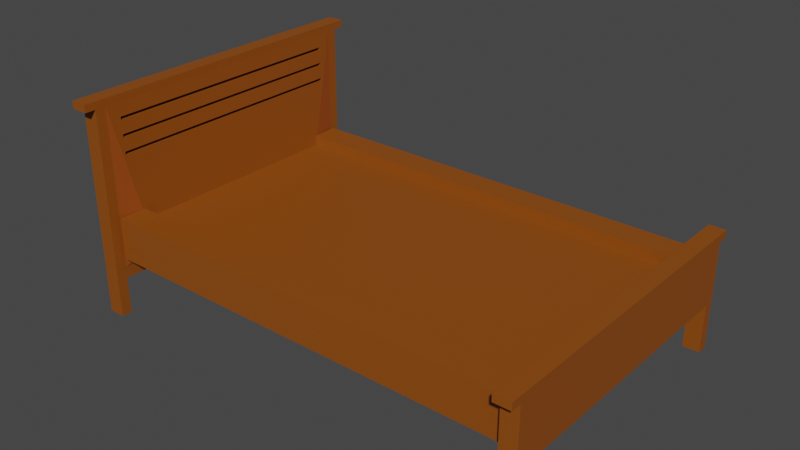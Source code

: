 # Source: Cama.blend  (saved by Blender 3.1.7; exported with 4.5.12 LTS)
import bpy
from mathutils import Matrix  # noqa: F401  (used for matrix-valued properties, if any)

bpy.ops.wm.read_factory_settings(use_empty=True)
scene = bpy.context.scene
scene.name = 'Scene'

# ---- collections
col_collection = bpy.data.collections.new('Collection'); scene.collection.children.link(col_collection)

# ---- materials (node trees are filled in below, after node groups)
mat_materiais = bpy.data.materials.new('Materiais')
mat_materiais.use_transparent_shadow = False
mat_materiais_001 = bpy.data.materials.new('Materiais.001')
mat_materiais_001.use_transparent_shadow = False

# ---- material node trees
mat_materiais.use_nodes = True; mat_materiais.node_tree.nodes.clear()
_N = mat_materiais.node_tree.nodes; _L = mat_materiais.node_tree.links
n0 = _N.new('ShaderNodeBsdfPrincipled'); n0.name = 'Principled BSDF'; n0.location = (10, 300)
n0.distribution = 'GGX'
n0.subsurface_method = 'RANDOM_WALK_SKIN'
n0.inputs[0].default_value = (0.2738, 0.07014, 0.003592, 1.0)
n0.inputs[3].default_value = 1.45
n0.inputs[27].default_value = (0.0, 0.0, 0.0, 1.0)
n0.inputs[28].default_value = 1.0
n1 = _N.new('ShaderNodeOutputMaterial'); n1.name = 'Material Output'; n1.location = (300, 300)
_L.new(n0.outputs[0], n1.inputs[0])
n1.is_active_output = True
mat_materiais_001.use_nodes = True; mat_materiais_001.node_tree.nodes.clear()
_N = mat_materiais_001.node_tree.nodes; _L = mat_materiais_001.node_tree.links
n0 = _N.new('ShaderNodeBsdfPrincipled'); n0.name = 'Principled BSDF'; n0.location = (10, 300)
n0.distribution = 'GGX'
n0.subsurface_method = 'RANDOM_WALK_SKIN'
n0.inputs[0].default_value = (0.3185, 0.06657, 0.006315, 1.0)
n0.inputs[3].default_value = 1.45
n0.inputs[27].default_value = (0.0, 0.0, 0.0, 1.0)
n0.inputs[28].default_value = 1.0
n1 = _N.new('ShaderNodeOutputMaterial'); n1.name = 'Material Output'; n1.location = (300, 300)
_L.new(n0.outputs[0], n1.inputs[0])
n1.is_active_output = True

# ---- world
world_world = bpy.data.worlds.new('World'); scene.world = world_world
world_world.use_nodes = True; world_world.node_tree.nodes.clear()
_N = world_world.node_tree.nodes; _L = world_world.node_tree.links
n0 = _N.new('ShaderNodeOutputWorld'); n0.name = 'World Output'; n0.location = (300, 300)
n1 = _N.new('ShaderNodeBackground'); n1.name = 'Background'; n1.location = (10, 300)
n1.inputs[0].default_value = (0.05088, 0.05088, 0.05088, 1.0)
_L.new(n1.outputs[0], n0.inputs[0])
n0.is_active_output = True
world_world.color = (0.05088, 0.05088, 0.05088)
world_world.use_sun_shadow = False
world_world.sun_shadow_jitter_overblur = 0.0

# ---- meshes
me_cubo_001 = bpy.data.meshes.new('Cubo.001')
me_cubo_001.from_pydata([(-1.0, -1.0, -1.0), (-1.0, -1.0, -0.2826), (-1.0, 1.0, -1.0), (-1.0, 1.0, -0.2826), (-1.015, 1.235, -1.235), (-1.015, -1.235, -1.235), (-1.015, -1.235, 2.462), (-1.015, 1.235, 2.462), (-1.094, 1.235, -1.235), (-1.094, -1.235, -1.235), (-1.094, -1.235, 2.462), (-1.094, 1.235, 2.462), (-1.015, -1.235, 2.635), (-1.015, 1.235, 2.635), (-1.094, -1.235, 2.635), (-1.094, 1.235, 2.635), (-1.094, -1.418, 2.462), (-1.015, -1.418, 2.462), (-1.015, -1.418, 2.635), (-1.094, -1.418, 2.635), (-1.015, 1.418, 2.462), (-1.094, 1.418, 2.462), (-1.094, 1.418, 2.635), (-1.015, 1.418, 2.635), (-1.015, -1.326, 2.462), (-1.094, -1.326, 2.462), (-1.015, -1.326, 2.635), (-1.094, -1.326, 2.635), (-1.094, 1.326, 2.462), (-1.015, 1.326, 2.462), (-1.094, 1.326, 2.635), (-1.015, 1.326, 2.635), (-1.094, 1.235, -2.366), (-1.015, 1.235, -2.366), (-1.015, -1.235, -2.366), (-1.094, -1.235, -2.366), (-1.094, -1.326, -2.366), (-1.015, 1.326, -2.366), (-1.015, -1.326, -2.366), (-1.094, 1.326, -2.366), (0.0, 1.0, -1.0), (0.0, 1.0, -0.2826), (0.0, -1.0, -1.0), (0.0, -1.0, -0.2826), (1.0, -1.0, -1.0), (1.0, -1.0, -0.2826), (1.0, 1.0, -1.0), (1.0, 1.0, -0.2826), (1.015, 1.235, -1.235), (1.015, -1.235, -1.235), (1.015, -1.235, 0.1347), (1.015, 1.235, 0.1347), (1.094, 1.235, -1.235), (1.094, -1.235, -1.235), (1.094, -1.235, 0.1347), (1.094, 1.235, 0.1347), (1.015, -1.235, 0.3072), (1.015, 1.235, 0.3072), (1.094, -1.235, 0.3072), (1.094, 1.235, 0.3072), (1.094, -1.418, 0.1347), (1.015, -1.418, 0.1347), (1.015, -1.418, 0.3072), (1.094, -1.418, 0.3072), (1.015, 1.418, 0.1347), (1.094, 1.418, 0.1347), (1.094, 1.418, 0.3072), (1.015, 1.418, 0.3072), (1.015, -1.326, 0.1347), (1.094, -1.326, 0.1347), (1.015, -1.326, 0.3072), (1.094, -1.326, 0.3072), (1.094, 1.326, 0.1347), (1.015, 1.326, 0.1347), (1.094, 1.326, 0.3072), (1.015, 1.326, 0.3072), (1.094, 1.235, -2.366), (1.015, 1.235, -2.366), (1.015, -1.235, -2.366), (1.094, -1.235, -2.366), (1.094, -1.326, -2.366), (1.015, 1.326, -2.366), (1.015, -1.326, -2.366), (1.094, 1.326, -2.366), (0.0, -1.243, -1.0), (0.0, -1.243, -0.2826), (-1.0, -1.243, -0.2826), (-1.0, -1.243, -1.0), (-1.0, 1.243, -1.0), (-1.0, 1.243, -0.2826), (0.0, 1.243, -0.2826), (0.0, 1.243, -1.0), (0.0, -1.243, -1.0), (1.0, -1.243, -1.0), (1.0, -1.243, -0.2826), (0.0, -1.243, -0.2826), (1.0, 1.243, -1.0), (0.0, 1.243, -1.0), (0.0, 1.243, -0.2826), (1.0, 1.243, -0.2826), (-1.0, -1.0, -0.03388), (-1.0, -1.243, -0.03388), (0.0, -1.243, -0.03388), (0.0, -1.0, -0.03388), (0.0, 1.0, -0.03388), (0.0, 1.243, -0.03388), (-1.0, 1.243, -0.03388), (-1.0, 1.0, -0.03388), (0.0, -1.0, -0.03388), (0.0, -1.243, -0.03388), (1.0, -1.243, -0.03388), (1.0, -1.0, -0.03388), (1.0, 1.0, -0.03388), (1.0, 1.243, -0.03388), (0.0, 1.243, -0.03388), (0.0, 1.0, -0.03388), (-0.9029, 1.0, -1.0), (-0.9029, -1.0, -0.2826), (-0.9029, 1.0, -0.2826), (-0.9029, -1.0, -1.0), (-0.9029, -1.243, -0.2826), (-0.9029, -1.243, -1.0), (-0.9029, 1.243, -0.2826), (-0.9029, 1.243, -1.0), (-0.9029, -1.243, -0.03388), (-0.9029, -1.0, -0.03388), (-0.9029, 1.243, -0.03388), (-0.9029, 1.0, -0.03388), (-1.013, 1.115, 2.146), (-1.094, 1.115, 2.146), (-1.094, -1.112, 2.146), (-1.013, -1.112, 2.146), (-1.009, 1.115, 1.374), (-1.094, 1.115, 1.374), (-1.013, 1.115, 2.069), (-1.094, 1.115, 2.069), (-1.094, -1.112, 1.683), (-1.011, -1.112, 1.683), (-1.009, 1.115, 1.296), (-1.094, 1.115, 1.296), (-1.011, 1.115, 1.683), (-1.094, 1.115, 1.683), (-1.011, 1.115, 1.76), (-1.094, 1.115, 1.76), (-1.094, -1.112, 2.069), (-1.013, -1.112, 2.069), (-1.094, -1.112, 1.296), (-1.009, -1.112, 1.296), (-1.011, 1.115, 1.721), (-1.094, -1.112, 1.374), (-1.009, -1.112, 1.374), (-1.094, -1.112, 1.76), (-1.011, -1.112, 1.76), (-1.0, 1.0, -1.117), (-1.0, 0.7925, -1.325), (-1.0, -0.7925, -1.325), (-1.0, -1.0, -1.117), (-0.9029, 1.0, -1.117), (-0.9029, 0.7925, -1.325), (-0.9029, -1.0, -1.117), (-0.9029, -0.7925, -1.325), (0.0, -0.7925, -1.325), (0.0, -1.0, -1.117), (0.0, 0.7925, -1.325), (0.0, 1.0, -1.117), (1.0, 0.7925, -1.325), (1.0, 1.0, -1.117), (1.0, -1.0, -1.117), (1.0, -0.7925, -1.325), (-1.015, 1.235, -1.506), (-1.015, -1.235, -1.506), (-1.094, 1.235, -1.506), (-1.094, -1.235, -1.506)], [], [(1, 3, 7, 132, 138, 147, 6), (118, 3, 1, 117), (7, 4, 8, 11), (2, 0, 5, 4), (3, 2, 4, 7), (0, 1, 6, 5), (9, 10, 149, 146, 139, 11, 8), (5, 6, 10, 9), (14, 27, 26, 12), (8, 4, 169, 171), (12, 13, 15, 14), (11, 10, 14, 15), (6, 7, 13, 12), (10, 25, 27, 14), (16, 17, 18, 19), (24, 17, 16, 25), (26, 18, 17, 24), (27, 19, 18, 26), (25, 16, 19, 27), (20, 21, 22, 23), (28, 21, 20, 29), (30, 22, 21, 28), (31, 23, 22, 30), (29, 20, 23, 31), (12, 26, 24, 6), (29, 7, 33, 37), (7, 29, 31, 13), (13, 31, 30, 15), (15, 30, 28, 11), (11, 28, 39, 32), (34, 38, 36, 35), (32, 39, 37, 33), (7, 11, 32, 33), (28, 29, 37, 39), (6, 24, 38, 34), (25, 10, 35, 36), (24, 25, 36, 38), (10, 6, 34, 35), (42, 119, 159, 162), (45, 50, 51, 47), (41, 43, 45, 47), (51, 55, 52, 48), (46, 48, 49, 44), (47, 51, 48, 46), (44, 49, 50, 45), (53, 52, 55, 54), (49, 53, 54, 50), (58, 56, 70, 71), (48, 52, 53, 49), (56, 58, 59, 57), (55, 59, 58, 54), (50, 56, 57, 51), (54, 58, 71, 69), (60, 63, 62, 61), (68, 69, 60, 61), (70, 68, 61, 62), (71, 70, 62, 63), (69, 71, 63, 60), (64, 67, 66, 65), (72, 73, 64, 65), (74, 72, 65, 66), (75, 74, 66, 67), (73, 75, 67, 64), (56, 50, 68, 70), (73, 81, 77, 51), (51, 57, 75, 73), (57, 59, 74, 75), (59, 55, 72, 74), (55, 76, 83, 72), (78, 79, 80, 82), (76, 77, 81, 83), (51, 77, 76, 55), (72, 83, 81, 73), (50, 78, 82, 68), (69, 80, 79, 54), (68, 82, 80, 69), (54, 79, 78, 50), (121, 120, 86, 87), (43, 85, 84, 42), (0, 87, 86, 1), (119, 121, 87, 0), (123, 122, 90, 91), (3, 89, 88, 2), (40, 91, 90, 41), (116, 123, 91, 40), (92, 93, 94, 95), (44, 93, 92, 42), (45, 94, 93, 44), (42, 92, 95, 43), (96, 97, 98, 99), (40, 97, 96, 46), (41, 98, 97, 40), (46, 96, 99, 47), (125, 124, 102, 103), (86, 101, 100, 1), (120, 124, 101, 86), (43, 103, 102, 85), (117, 125, 103, 43), (127, 126, 106, 107), (90, 105, 104, 41), (122, 126, 105, 90), (3, 107, 106, 89), (118, 127, 107, 3), (108, 109, 110, 111), (95, 109, 108, 43), (94, 110, 109, 95), (45, 111, 110, 94), (43, 108, 111, 45), (112, 113, 114, 115), (99, 113, 112, 47), (98, 114, 113, 99), (41, 115, 114, 98), (47, 112, 115, 41), (41, 104, 127, 118), (89, 106, 126, 122), (104, 105, 126, 127), (1, 100, 125, 117), (85, 102, 124, 120), (100, 101, 124, 125), (2, 88, 123, 116), (88, 89, 122, 123), (42, 84, 121, 119), (84, 85, 120, 121), (165, 168, 161, 163), (41, 118, 117, 43), (150, 149, 133, 132), (141, 140, 148, 142, 143), (147, 146, 149, 150), (11, 135, 129, 130, 10), (130, 144, 135, 11, 141, 143, 151, 10), (151, 136, 141, 11, 139, 133, 149, 10), (136, 137, 140, 141), (131, 130, 129, 128), (137, 136, 151, 152), (145, 144, 130, 131), (152, 151, 143, 142), (6, 145, 131, 128, 134, 7), (134, 145, 6, 137, 152, 142, 148, 7), (140, 137, 6, 147, 150, 132, 7, 148), (144, 145, 134, 135), (135, 134, 128, 129), (139, 138, 132, 133), (146, 147, 138, 139), (116, 40, 164, 157), (40, 46, 166, 164), (2, 116, 157, 153), (119, 0, 156, 159), (44, 42, 162, 167), (158, 163, 161, 160), (46, 44, 167, 168, 165, 166), (154, 158, 160, 155), (158, 154, 153, 157), (160, 161, 162, 159), (164, 166, 165, 163), (167, 162, 161, 168), (163, 158, 157, 164), (155, 160, 159, 156), (0, 2, 153, 154, 155, 156), (169, 170, 172, 171), (9, 8, 171, 172), (5, 9, 172, 170), (4, 5, 170, 169)])
me_cubo_001.polygons.foreach_set('material_index', [0, 0, 0, 0, 1, 1, 0, 0, 0, 0, 0, 0, 0, 0, 0, 0, 0, 0, 0, 0, 0, 0, 0, 0, 0, 0, 0, 0, 0, 0, 0, 0, 0, 0, 0, 0, 0, 0, 0, 0, 0, 0, 0, 0, 0, 0, 0, 0, 0, 0, 0, 0, 0, 0, 0, 0, 0, 0, 0, 0, 0, 0, 0, 0, 0, 0, 0, 0, 0, 0, 0, 0, 0, 0, 0, 0, 0, 0, 0, 0, 0, 0, 0, 0, 0, 0, 0, 0, 0, 0, 0, 0, 0, 0, 0, 0, 0, 0, 0, 0, 0, 0, 0, 0, 0, 0, 0, 0, 0, 0, 0, 0, 0, 0, 0, 0, 0, 0, 0, 0, 0, 0, 0, 0, 0, 0, 0, 0, 0, 0, 0, 0, 0, 0, 0, 0, 0, 0, 0, 0, 0, 0, 0, 0, 0, 0, 0, 0, 0, 0, 0, 0, 0, 0, 0, 0, 0, 0, 0, 0, 0, 0])
_uv = me_cubo_001.uv_layers.new(name='Mapa UV')
_uv.uv.foreach_set('vector', [0.875, 0.75, 0.875, 0.5, 0.875, 0.5, 0.875, 0.503, 0.875, 0.5023, 0.875, 0.7475, 0.875, 0.75, 0.8629, 0.5, 0.875, 0.5, 0.875, 0.75, 0.8629, 0.75, 0.625, 0.25, 0.375, 0.25, 0.375, 0.25, 0.625, 0.25, 0.125, 0.5, 0.125, 0.75, 0.125, 0.75, 0.125, 0.5, 0.625, 0.25, 0.375, 0.25, 0.375, 0.25, 0.625, 0.25, 0.375, 1.0, 0.625, 1.0, 0.625, 1.0, 0.375, 1.0, 0.375, 0.0, 0.625, 0.0, 0.5514, 0.01242, 0.5462, 0.01242, 0.5462, 0.2378, 0.625, 0.25, 0.375, 0.25, 0.375, 1.0, 0.625, 1.0, 0.625, 1.0, 0.375, 1.0, 0.625, 1.0, 0.625, 1.0, 0.625, 1.0, 0.625, 1.0, 0.375, 0.25, 0.375, 0.25, 0.375, 0.25, 0.375, 0.25, 0.875, 0.75, 0.875, 0.5, 0.875, 0.5, 0.875, 0.75, 0.625, 0.25, 0.625, 0.0, 0.625, 0.0, 0.625, 0.25, 0.875, 0.75, 0.875, 0.5, 0.875, 0.5, 0.875, 0.75, 0.625, 1.0, 0.625, 1.0, 0.625, 1.0, 0.625, 1.0, 0.625, 1.0, 0.625, 1.0, 0.625, 1.0, 0.625, 1.0, 0.625, 1.0, 0.625, 1.0, 0.625, 1.0, 0.625, 1.0, 0.625, 1.0, 0.625, 1.0, 0.625, 1.0, 0.625, 1.0, 0.625, 1.0, 0.625, 1.0, 0.625, 1.0, 0.625, 1.0, 0.625, 1.0, 0.625, 1.0, 0.625, 1.0, 0.625, 1.0, 0.625, 0.25, 0.625, 0.25, 0.625, 0.25, 0.625, 0.25, 0.625, 0.25, 0.625, 0.25, 0.625, 0.25, 0.625, 0.25, 0.625, 0.25, 0.625, 0.25, 0.625, 0.25, 0.625, 0.25, 0.625, 0.25, 0.625, 0.25, 0.625, 0.25, 0.625, 0.25, 0.625, 0.25, 0.625, 0.25, 0.625, 0.25, 0.625, 0.25, 0.625, 1.0, 0.625, 1.0, 0.625, 1.0, 0.625, 1.0, 0.625, 0.25, 0.625, 0.25, 0.625, 0.25, 0.625, 0.25, 0.625, 0.25, 0.625, 0.25, 0.625, 0.25, 0.625, 0.25, 0.625, 0.25, 0.625, 0.25, 0.625, 0.25, 0.625, 0.25, 0.625, 0.25, 0.625, 0.25, 0.625, 0.25, 0.625, 0.25, 0.625, 0.25, 0.625, 0.25, 0.625, 0.25, 0.625, 0.25, 0.625, 1.0, 0.625, 1.0, 0.625, 1.0, 0.625, 1.0, 0.625, 0.25, 0.625, 0.25, 0.625, 0.25, 0.625, 0.25, 0.625, 0.25, 0.625, 0.25, 0.625, 0.25, 0.625, 0.25, 0.625, 0.25, 0.625, 0.25, 0.625, 0.25, 0.625, 0.25, 0.625, 1.0, 0.625, 1.0, 0.625, 1.0, 0.625, 1.0, 0.625, 1.0, 0.625, 1.0, 0.625, 1.0, 0.625, 1.0, 0.625, 1.0, 0.625, 1.0, 0.625, 1.0, 0.625, 1.0, 0.625, 1.0, 0.625, 1.0, 0.625, 1.0, 0.625, 1.0, 0.375, 0.875, 0.375, 0.9879, 0.375, 0.9879, 0.375, 0.875, 0.875, 0.75, 0.875, 0.75, 0.875, 0.5, 0.875, 0.5, 0.75, 0.5, 0.75, 0.75, 0.875, 0.75, 0.875, 0.5, 0.625, 0.25, 0.625, 0.25, 0.375, 0.25, 0.375, 0.25, 0.125, 0.5, 0.125, 0.5, 0.125, 0.75, 0.125, 0.75, 0.625, 0.25, 0.625, 0.25, 0.375, 0.25, 0.375, 0.25, 0.375, 1.0, 0.375, 1.0, 0.625, 1.0, 0.625, 1.0, 0.375, 0.0, 0.375, 0.25, 0.625, 0.25, 0.625, 0.0, 0.375, 1.0, 0.375, 1.0, 0.625, 1.0, 0.625, 1.0, 0.625, 1.0, 0.625, 1.0, 0.625, 1.0, 0.625, 1.0, 0.125, 0.5, 0.125, 0.5, 0.125, 0.75, 0.125, 0.75, 0.875, 0.75, 0.875, 0.75, 0.875, 0.5, 0.875, 0.5, 0.625, 0.25, 0.625, 0.25, 0.625, 0.0, 0.625, 0.0, 0.875, 0.75, 0.875, 0.75, 0.875, 0.5, 0.875, 0.5, 0.625, 1.0, 0.625, 1.0, 0.625, 1.0, 0.625, 1.0, 0.625, 1.0, 0.625, 1.0, 0.625, 1.0, 0.625, 1.0, 0.625, 1.0, 0.625, 1.0, 0.625, 1.0, 0.625, 1.0, 0.625, 1.0, 0.625, 1.0, 0.625, 1.0, 0.625, 1.0, 0.625, 1.0, 0.625, 1.0, 0.625, 1.0, 0.625, 1.0, 0.625, 1.0, 0.625, 1.0, 0.625, 1.0, 0.625, 1.0, 0.625, 0.25, 0.625, 0.25, 0.625, 0.25, 0.625, 0.25, 0.625, 0.25, 0.625, 0.25, 0.625, 0.25, 0.625, 0.25, 0.625, 0.25, 0.625, 0.25, 0.625, 0.25, 0.625, 0.25, 0.625, 0.25, 0.625, 0.25, 0.625, 0.25, 0.625, 0.25, 0.625, 0.25, 0.625, 0.25, 0.625, 0.25, 0.625, 0.25, 0.625, 1.0, 0.625, 1.0, 0.625, 1.0, 0.625, 1.0, 0.625, 0.25, 0.625, 0.25, 0.625, 0.25, 0.625, 0.25, 0.625, 0.25, 0.625, 0.25, 0.625, 0.25, 0.625, 0.25, 0.625, 0.25, 0.625, 0.25, 0.625, 0.25, 0.625, 0.25, 0.625, 0.25, 0.625, 0.25, 0.625, 0.25, 0.625, 0.25, 0.625, 0.25, 0.625, 0.25, 0.625, 0.25, 0.625, 0.25, 0.625, 1.0, 0.625, 1.0, 0.625, 1.0, 0.625, 1.0, 0.625, 0.25, 0.625, 0.25, 0.625, 0.25, 0.625, 0.25, 0.625, 0.25, 0.625, 0.25, 0.625, 0.25, 0.625, 0.25, 0.625, 0.25, 0.625, 0.25, 0.625, 0.25, 0.625, 0.25, 0.625, 1.0, 0.625, 1.0, 0.625, 1.0, 0.625, 1.0, 0.625, 1.0, 0.625, 1.0, 0.625, 1.0, 0.625, 1.0, 0.625, 1.0, 0.625, 1.0, 0.625, 1.0, 0.625, 1.0, 0.625, 1.0, 0.625, 1.0, 0.625, 1.0, 0.625, 1.0, 0.375, 0.9879, 0.625, 0.9879, 0.625, 1.0, 0.375, 1.0, 0.625, 0.875, 0.625, 0.875, 0.375, 0.875, 0.375, 0.875, 0.375, 1.0, 0.375, 1.0, 0.625, 1.0, 0.625, 1.0, 0.375, 0.9879, 0.375, 0.9879, 0.375, 1.0, 0.375, 1.0, 0.375, 0.2621, 0.625, 0.2621, 0.625, 0.375, 0.375, 0.375, 0.625, 0.25, 0.625, 0.25, 0.375, 0.25, 0.375, 0.25, 0.375, 0.375, 0.375, 0.375, 0.625, 0.375, 0.625, 0.375, 0.375, 0.2621, 0.375, 0.2621, 0.375, 0.375, 0.375, 0.375, 0.375, 0.875, 0.375, 1.0, 0.625, 1.0, 0.625, 0.875, 0.375, 1.0, 0.375, 1.0, 0.375, 0.875, 0.375, 0.875, 0.625, 1.0, 0.625, 1.0, 0.375, 1.0, 0.375, 1.0, 0.375, 0.875, 0.375, 0.875, 0.625, 0.875, 0.625, 0.875, 0.375, 0.25, 0.375, 0.375, 0.625, 0.375, 0.625, 0.25, 0.375, 0.375, 0.375, 0.375, 0.375, 0.25, 0.375, 0.25, 0.625, 0.375, 0.625, 0.375, 0.375, 0.375, 0.375, 0.375, 0.375, 0.25, 0.375, 0.25, 0.625, 0.25, 0.625, 0.25, 0.625, 0.9879, 0.625, 0.9879, 0.625, 0.875, 0.625, 0.875, 0.625, 1.0, 0.625, 1.0, 0.625, 1.0, 0.625, 1.0, 0.625, 0.9879, 0.625, 0.9879, 0.625, 1.0, 0.625, 1.0, 0.625, 0.875, 0.625, 0.875, 0.625, 0.875, 0.625, 0.875, 0.625, 0.9879, 0.625, 0.9879, 0.625, 0.875, 0.625, 0.875, 0.625, 0.2621, 0.625, 0.2621, 0.625, 0.25, 0.625, 0.25, 0.625, 0.375, 0.625, 0.375, 0.625, 0.375, 0.625, 0.375, 0.625, 0.2621, 0.625, 0.2621, 0.625, 0.375, 0.625, 0.375, 0.625, 0.25, 0.625, 0.25, 0.625, 0.25, 0.625, 0.25, 0.625, 0.2621, 0.625, 0.2621, 0.625, 0.25, 0.625, 0.25, 0.625, 0.875, 0.625, 0.875, 0.625, 1.0, 0.625, 1.0, 0.625, 0.875, 0.625, 0.875, 0.625, 0.875, 0.625, 0.875, 0.625, 1.0, 0.625, 1.0, 0.625, 0.875, 0.625, 0.875, 0.625, 1.0, 0.625, 1.0, 0.625, 1.0, 0.625, 1.0, 0.625, 0.875, 0.625, 0.875, 0.625, 1.0, 0.625, 1.0, 0.625, 0.25, 0.625, 0.25, 0.625, 0.375, 0.625, 0.375, 0.625, 0.25, 0.625, 0.25, 0.625, 0.25, 0.625, 0.25, 0.625, 0.375, 0.625, 0.375, 0.625, 0.25, 0.625, 0.25, 0.625, 0.375, 0.625, 0.375, 0.625, 0.375, 0.625, 0.375, 0.625, 0.25, 0.625, 0.25, 0.625, 0.375, 0.625, 0.375, 0.625, 0.375, 0.625, 0.375, 0.625, 0.2621, 0.625, 0.2621, 0.625, 0.25, 0.625, 0.25, 0.625, 0.2621, 0.625, 0.2621, 0.625, 0.375, 0.625, 0.375, 0.625, 0.2621, 0.625, 0.2621, 0.625, 1.0, 0.625, 1.0, 0.625, 0.9879, 0.625, 0.9879, 0.625, 0.875, 0.625, 0.875, 0.625, 0.9879, 0.625, 0.9879, 0.625, 1.0, 0.625, 1.0, 0.625, 0.9879, 0.625, 0.9879, 0.375, 0.25, 0.375, 0.25, 0.375, 0.2621, 0.375, 0.2621, 0.375, 0.25, 0.625, 0.25, 0.625, 0.2621, 0.375, 0.2621, 0.375, 0.875, 0.375, 0.875, 0.375, 0.9879, 0.375, 0.9879, 0.375, 0.875, 0.625, 0.875, 0.625, 0.9879, 0.375, 0.9879, 0.125, 0.5259, 0.125, 0.7241, 0.25, 0.7241, 0.25, 0.5259, 0.75, 0.5, 0.8629, 0.5, 0.8629, 0.75, 0.75, 0.75, 0.7491, 0.75, 0.7849, 0.75, 0.7849, 0.5, 0.7491, 0.5, 0.375, 0.3401, 0.375, 0.3752, 0.4999, 0.3751, 0.625, 0.375, 0.625, 0.3401, 0.375, 0.8739, 0.375, 0.9099, 0.625, 0.9099, 0.625, 0.8741, 0.625, 0.25, 0.5984, 0.2378, 0.6036, 0.2378, 0.6036, 0.01242, 0.625, 0.0, 0.6036, 0.01242, 0.5984, 0.01242, 0.5984, 0.2378, 0.625, 0.25, 0.5723, 0.2378, 0.5775, 0.2378, 0.5775, 0.01242, 0.625, 0.0, 0.5775, 0.01242, 0.5723, 0.01242, 0.5723, 0.2378, 0.625, 0.25, 0.5462, 0.2378, 0.5514, 0.2378, 0.5514, 0.01242, 0.625, 0.0, 0.2151, 0.75, 0.2502, 0.75, 0.2502, 0.5, 0.2151, 0.5, 0.7509, 0.75, 0.7849, 0.75, 0.7849, 0.5, 0.7509, 0.5, 0.375, 0.8748, 0.375, 0.9099, 0.625, 0.9099, 0.625, 0.875, 0.375, 0.8757, 0.375, 0.9099, 0.625, 0.9099, 0.625, 0.8759, 0.75, 0.75, 0.7849, 0.75, 0.7849, 0.5, 0.75, 0.5, 0.875, 0.75, 0.875, 0.7405, 0.875, 0.7398, 0.875, 0.5099, 0.875, 0.5093, 0.875, 0.5, 0.875, 0.5093, 0.875, 0.7405, 0.875, 0.75, 0.875, 0.7439, 0.875, 0.7432, 0.875, 0.5065, 0.875, 0.5062, 0.875, 0.5, 0.875, 0.5058, 0.875, 0.7439, 0.875, 0.75, 0.875, 0.7475, 0.875, 0.7467, 0.875, 0.503, 0.875, 0.5, 0.875, 0.5062, 0.2151, 0.75, 0.2493, 0.75, 0.2493, 0.5, 0.2151, 0.5, 0.375, 0.3401, 0.375, 0.3743, 0.625, 0.3741, 0.625, 0.3401, 0.375, 0.3401, 0.375, 0.3761, 0.625, 0.3759, 0.625, 0.3401, 0.2151, 0.75, 0.2511, 0.75, 0.2511, 0.5, 0.2151, 0.5, 0.375, 0.2621, 0.375, 0.375, 0.375, 0.375, 0.375, 0.2621, 0.375, 0.375, 0.375, 0.25, 0.375, 0.25, 0.375, 0.375, 0.375, 0.25, 0.375, 0.2621, 0.375, 0.2621, 0.375, 0.25, 0.375, 0.9879, 0.375, 1.0, 0.375, 1.0, 0.375, 0.9879, 0.375, 1.0, 0.375, 0.875, 0.375, 0.875, 0.375, 1.0, 0.1371, 0.5259, 0.25, 0.5259, 0.25, 0.7241, 0.1371, 0.7241, 0.125, 0.5, 0.125, 0.75, 0.125, 0.75, 0.125, 0.7241, 0.125, 0.5259, 0.125, 0.5, 0.125, 0.5259, 0.1371, 0.5259, 0.1371, 0.7241, 0.125, 0.7241, 0.375, 0.2621, 0.375, 0.25, 0.375, 0.25, 0.375, 0.2621, 0.1371, 0.7241, 0.25, 0.7241, 0.25, 0.75, 0.1371, 0.75, 0.375, 0.375, 0.375, 0.25, 0.375, 0.25, 0.375, 0.375, 0.125, 0.75, 0.25, 0.75, 0.25, 0.7241, 0.125, 0.7241, 0.375, 0.375, 0.375, 0.2621, 0.375, 0.2621, 0.375, 0.375, 0.125, 0.7241, 0.1371, 0.7241, 0.1371, 0.75, 0.125, 0.75, 0.125, 0.75, 0.125, 0.5, 0.125, 0.5, 0.125, 0.5259, 0.125, 0.7241, 0.125, 0.75, 0.125, 0.5, 0.125, 0.75, 0.125, 0.75, 0.125, 0.5, 0.375, 0.0, 0.375, 0.25, 0.375, 0.25, 0.375, 0.0, 0.375, 1.0, 0.375, 1.0, 0.375, 1.0, 0.375, 1.0, 0.125, 0.5, 0.125, 0.75, 0.125, 0.75, 0.125, 0.5])
me_cubo_001.materials.append(mat_materiais)
me_cubo_001.materials.append(mat_materiais_001)
me_cubo_001.use_remesh_fix_poles = True
me_cubo_001.use_remesh_preserve_attributes = False
me_cubo_001.update()

# ---- objects
ob_cama = bpy.data.objects.new('Cama', me_cubo_001)

# ---- transforms, parenting, visibility, modifiers, constraints
ob_cama.location = (0.0, 0.0, 2.445)
ob_cama.scale = (4.918, 2.648, 1.0)

# ---- collection membership
col_collection.objects.link(ob_cama)

# ---- scene / render settings (as saved in the file)
scene.frame_start = 1; scene.frame_end = 250; scene.frame_set(1)
scene.render.engine = 'BLENDER_EEVEE_NEXT'
scene.cycles.sampling_pattern = 'TABULATED_SOBOL'
scene.cycles.use_light_tree = False
scene.view_settings.view_transform = 'Filmic'
bpy.context.view_layer.update()

# ---- added for rendering (the .blend has no active camera and no usable light): camera, sun
cam_auto = bpy.data.cameras.new('AutoCamera')
cam_auto.lens = 50.0
cam_auto.sensor_width = 36.0
cam_auto.clip_end = 1000.0
ob_auto_camera = bpy.data.objects.new('AutoCamera', cam_auto)
scene.collection.objects.link(ob_auto_camera)
ob_auto_camera.location = (12.9948, -15.5938, 12.9755)
ob_auto_camera.rotation_euler = (1.09748, -7.21219e-08, 0.694738)
scene.camera = ob_auto_camera
light_auto_sun = bpy.data.lights.new('AutoSun', 'SUN')
light_auto_sun.energy = 3.0
light_auto_sun.angle = 0.0523599
ob_auto_sun = bpy.data.objects.new('AutoSun', light_auto_sun)
scene.collection.objects.link(ob_auto_sun)
ob_auto_sun.rotation_euler = (0.872665, 0.174533, 0.523599)
bpy.context.view_layer.update()
